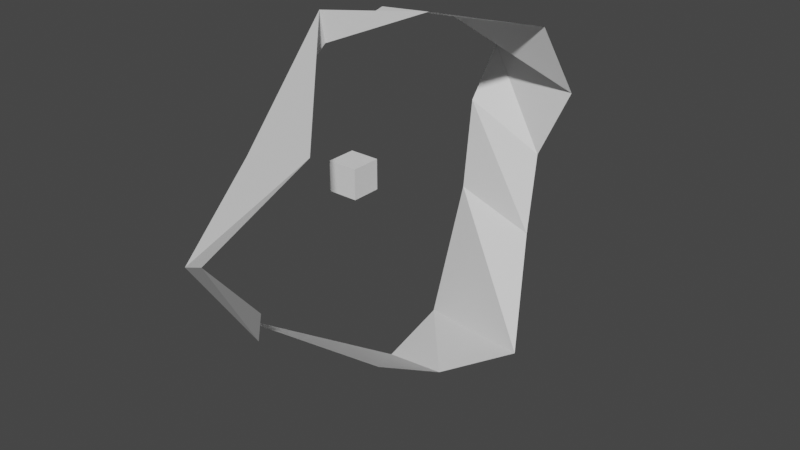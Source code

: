 # Source: montains.blend  (saved by Blender 2.82.7; exported with 4.5.12 LTS)
import bpy
from mathutils import Matrix  # noqa: F401  (used for matrix-valued properties, if any)

bpy.ops.wm.read_factory_settings(use_empty=True)
scene = bpy.context.scene
scene.name = 'Scene'

# ---- collections
col_collection = bpy.data.collections.new('Collection'); scene.collection.children.link(col_collection)

# ---- world
world_world = bpy.data.worlds.new('World'); scene.world = world_world
world_world.use_nodes = True; world_world.node_tree.nodes.clear()
_N = world_world.node_tree.nodes; _L = world_world.node_tree.links
n0 = _N.new('ShaderNodeOutputWorld'); n0.name = 'World Output'; n0.location = (300, 300)
n1 = _N.new('ShaderNodeBackground'); n1.name = 'Background'; n1.location = (10, 300)
n1.inputs[0].default_value = (0.05088, 0.05088, 0.05088, 1.0)
_L.new(n1.outputs[0], n0.inputs[0])
n0.is_active_output = True
world_world.color = (0.05088, 0.05088, 0.05088)
world_world.use_sun_shadow = False
world_world.sun_shadow_jitter_overblur = 0.0

# ---- meshes
me_cube = bpy.data.meshes.new('Cube')
me_cube.from_pydata([(-1.0, -1.0, -1.0), (-1.0, -1.0, 1.0), (-1.0, 1.0, -1.0), (-1.0, 1.0, 1.0), (1.0, -1.0, -1.0), (1.0, -1.0, 1.0), (1.0, 1.0, -1.0), (1.0, 1.0, 1.0), (6.384, -5.244, -8.305), (0.4364, -10.43, -4.883), (5.833, 1.22, -12.35), (0.3307, 3.052, -14.3), (9.444, 4.178, -10.9), (0.4469, 7.49, -12.85), (6.295, 9.703, -5.76), (0.4789, 10.52, -4.414), (5.614, 11.51, -0.9283), (0.3568, 11.42, 1.588), (7.528, 11.98, 3.581), (0.45, 13.81, 4.833), (6.79, 9.567, 8.249), (0.3217, 9.243, 7.732), (4.862, 0.9114, 10.75), (0.3697, 2.328, 9.91), (0.393, -2.882, 10.88), (0.3413, -2.459, 8.897), (6.401, -10.09, 6.324), (0.37, -8.739, 4.245), (3.895, -15.24, 1.593), (0.3926, -13.51, -0.3994), (4.978, -12.6, -1.825), (0.5052, -8.908, -7.203)], [], [(0, 1, 3, 2), (2, 3, 7, 6), (6, 7, 5, 4), (4, 5, 1, 0), (2, 6, 4, 0), (7, 3, 1, 5), (8, 9, 11, 10), (10, 11, 13, 12), (12, 13, 15, 14), (14, 15, 17, 16), (16, 17, 19, 18), (18, 19, 21, 20), (20, 21, 23, 22), (22, 23, 25, 24), (24, 25, 27, 26), (26, 27, 29, 28), (28, 29, 31, 30)])
_uv = me_cube.uv_layers.new(name='UVMap')
_uv.uv.foreach_set('vector', [0.375, 0.0, 0.625, 0.0, 0.625, 0.25, 0.375, 0.25, 0.375, 0.25, 0.625, 0.25, 0.625, 0.5, 0.375, 0.5, 0.375, 0.5, 0.625, 0.5, 0.625, 0.75, 0.375, 0.75, 0.375, 0.75, 0.625, 0.75, 0.625, 1.0, 0.375, 1.0, 0.125, 0.5, 0.375, 0.5, 0.375, 0.75, 0.125, 0.75, 0.625, 0.5, 0.875, 0.5, 0.875, 0.75, 0.625, 0.75, 0.0, 0.0, 1.0, 0.0, 1.0, 1.0, 0.0, 1.0, 0.0, 1.0, 1.0, 1.0, 1.0, 1.0, 0.0, 1.0, 0.0, 1.0, 1.0, 1.0, 1.0, 1.0, 0.0, 1.0, 0.0, 1.0, 1.0, 1.0, 1.0, 1.0, 0.0, 1.0, 0.0, 1.0, 1.0, 1.0, 1.0, 1.0, 0.0, 1.0, 0.0, 1.0, 1.0, 1.0, 1.0, 1.0, 0.0, 1.0, 0.0, 1.0, 1.0, 1.0, 1.0, 1.0, 0.0, 1.0, 0.0, 1.0, 1.0, 1.0, 1.0, 1.0, 0.0, 1.0, 0.0, 1.0, 1.0, 1.0, 1.0, 1.0, 0.0, 1.0, 0.0, 1.0, 1.0, 1.0, 1.0, 1.0, 0.0, 1.0, 0.0, 1.0, 1.0, 1.0, 1.0, 1.0, 0.0, 1.0])
_ca = me_cube.color_attributes.new('Col', 'BYTE_COLOR', 'CORNER')
_ca.data.foreach_set('color', [1.0, 1.0, 1.0, 1.0, 1.0, 1.0, 1.0, 1.0, 1.0, 1.0, 1.0, 1.0, 1.0, 1.0, 1.0, 1.0, 1.0, 1.0, 1.0, 1.0, 1.0, 1.0, 1.0, 1.0, 1.0, 1.0, 1.0, 1.0, 1.0, 1.0, 1.0, 1.0, 1.0, 1.0, 1.0, 1.0, 1.0, 1.0, 1.0, 1.0, 1.0, 1.0, 1.0, 1.0, 1.0, 1.0, 1.0, 1.0, 1.0, 1.0, 1.0, 1.0, 1.0, 1.0, 1.0, 1.0, 1.0, 1.0, 1.0, 1.0, 1.0, 1.0, 1.0, 1.0, 1.0, 1.0, 1.0, 1.0, 1.0, 1.0, 1.0, 1.0, 1.0, 1.0, 1.0, 1.0, 1.0, 1.0, 1.0, 1.0, 1.0, 1.0, 1.0, 1.0, 1.0, 1.0, 1.0, 1.0, 1.0, 1.0, 1.0, 1.0, 1.0, 1.0, 1.0, 1.0, 1.0, 0.3278, 0.1195, 1.0, 1.0, 0.3278, 0.1195, 1.0, 1.0, 0.3278, 0.1195, 1.0, 1.0, 0.3278, 0.1195, 1.0, 1.0, 0.3278, 0.1195, 1.0, 1.0, 0.3278, 0.1195, 1.0, 1.0, 0.3278, 0.1195, 1.0, 1.0, 0.3278, 0.1195, 1.0, 1.0, 0.3278, 0.1195, 1.0, 1.0, 0.3278, 0.1195, 1.0, 1.0, 0.3278, 0.1195, 1.0, 1.0, 0.3278, 0.1195, 1.0, 1.0, 0.3278, 0.1195, 1.0, 1.0, 0.3278, 0.1195, 1.0, 1.0, 0.3278, 0.1195, 1.0, 1.0, 0.3278, 0.1195, 1.0, 1.0, 0.3278, 0.1195, 1.0, 1.0, 0.3278, 0.1195, 1.0, 1.0, 0.3278, 0.1195, 1.0, 1.0, 0.3278, 0.1195, 1.0, 1.0, 0.3278, 0.1195, 1.0, 1.0, 0.3278, 0.1195, 1.0, 1.0, 0.3278, 0.1195, 1.0, 1.0, 0.3278, 0.1195, 1.0, 1.0, 0.3278, 0.1195, 1.0, 1.0, 0.3278, 0.1195, 1.0, 1.0, 0.3278, 0.1195, 1.0, 1.0, 0.3278, 0.1195, 1.0, 1.0, 0.3278, 0.1195, 1.0, 1.0, 0.3278, 0.1195, 1.0, 1.0, 0.3278, 0.1195, 1.0, 1.0, 0.3278, 0.1195, 1.0, 1.0, 0.3278, 0.1195, 1.0, 1.0, 0.3278, 0.1195, 1.0, 1.0, 0.3278, 0.1195, 1.0, 1.0, 0.3278, 0.1195, 1.0, 1.0, 0.3278, 0.1195, 1.0, 1.0, 0.3278, 0.1195, 1.0, 1.0, 0.3278, 0.1195, 1.0, 1.0, 0.3278, 0.1195, 1.0, 1.0, 0.3278, 0.1195, 1.0, 1.0, 0.3278, 0.1195, 1.0, 1.0, 0.3278, 0.1195, 1.0, 1.0, 0.3278, 0.1195, 1.0])
me_cube.use_remesh_fix_poles = True
me_cube.use_remesh_preserve_attributes = False
me_cube.use_mirror_vertex_groups = False
me_cube.update()

# ---- objects
ob_cube = bpy.data.objects.new('Cube', me_cube)

# ---- transforms, parenting, visibility, modifiers, constraints
ob_cube.location = (0.0, 0.0, 0.0)
ob_cube.scale = (0.3859, 0.3859, 0.3859)
ob_cube.lineart.crease_threshold = 0.0

# ---- collection membership
col_collection.objects.link(ob_cube)

# ---- scene / render settings (as saved in the file)
scene.frame_start = 1; scene.frame_end = 250; scene.frame_set(1)
scene.render.engine = 'BLENDER_EEVEE_NEXT'
scene.cycles.use_denoising = False
scene.cycles.samples = 128
scene.cycles.sampling_pattern = 'TABULATED_SOBOL'
scene.cycles.use_adaptive_sampling = False
scene.cycles.use_light_tree = False
scene.view_settings.view_transform = 'Filmic'
bpy.context.view_layer.update()

# ---- added for rendering (the .blend has no active camera and no usable light): camera, sun
cam_auto = bpy.data.cameras.new('AutoCamera')
cam_auto.lens = 50.0
cam_auto.sensor_width = 36.0
cam_auto.clip_end = 1000.0
ob_auto_camera = bpy.data.objects.new('AutoCamera', cam_auto)
scene.collection.objects.link(ob_auto_camera)
ob_auto_camera.location = (15.8539, -17.3449, 10.7207)
ob_auto_camera.rotation_euler = (1.09748, -7.21219e-08, 0.694738)
scene.camera = ob_auto_camera
light_auto_sun = bpy.data.lights.new('AutoSun', 'SUN')
light_auto_sun.energy = 3.0
light_auto_sun.angle = 0.0523599
ob_auto_sun = bpy.data.objects.new('AutoSun', light_auto_sun)
scene.collection.objects.link(ob_auto_sun)
ob_auto_sun.rotation_euler = (0.872665, 0.174533, 0.523599)
bpy.context.view_layer.update()

